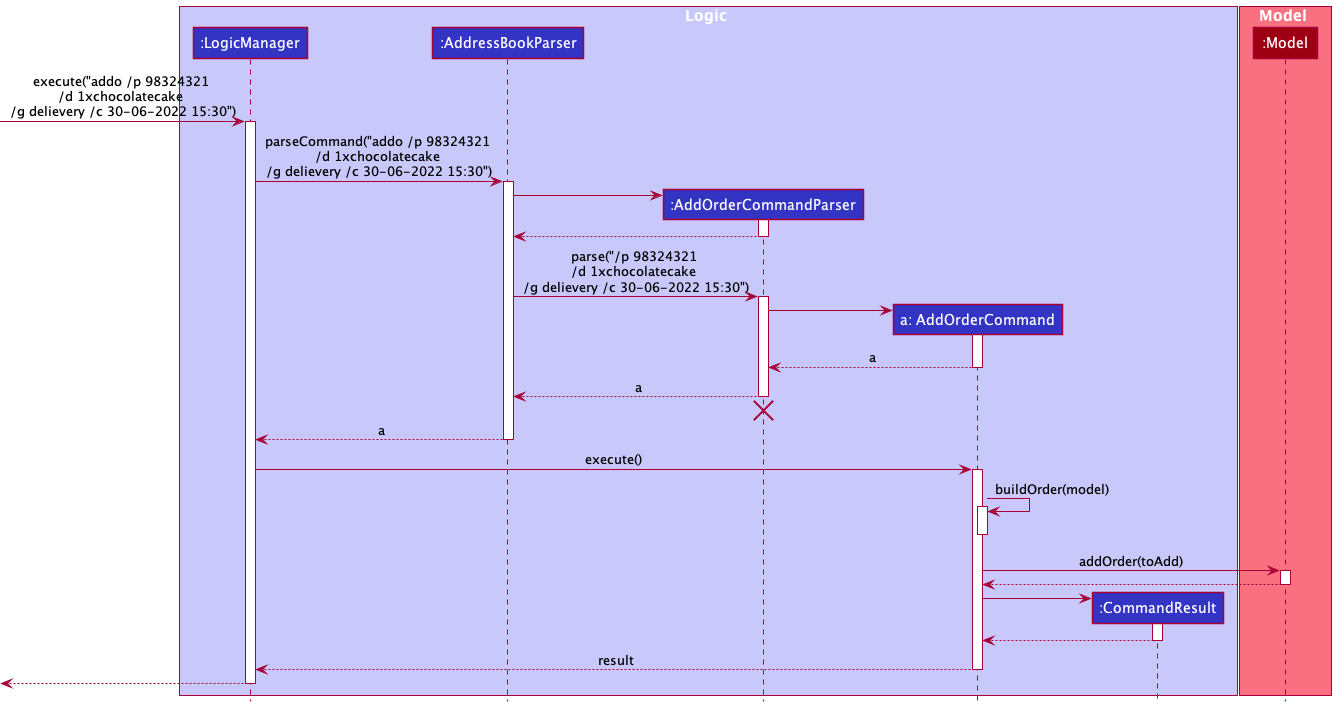

The diagram above was rendered by PlantUML. Its source (embedded in the PNG):
@startuml
!include style.puml

box Logic LOGIC_COLOR_T1
participant ":LogicManager" as LogicManager LOGIC_COLOR
participant ":AddressBookParser" as AddressBookParser LOGIC_COLOR
participant ":AddOrderCommandParser" as AddOrderCommandParser LOGIC_COLOR
participant "a: AddOrderCommand" as AddOrderCommand LOGIC_COLOR
participant ":CommandResult" as CommandResult LOGIC_COLOR
end box

box Model MODEL_COLOR_T1
participant ":Model" as Model MODEL_COLOR
end box

[-> LogicManager : execute("addo /p 98324321 \n/d 1xchocolatecake \n/g delievery /c 30-06-2022 15:30")
activate LogicManager

LogicManager -> AddressBookParser : parseCommand("addo /p 98324321 \n/d 1xchocolatecake \n/g delievery /c 30-06-2022 15:30")
activate AddressBookParser

create AddOrderCommandParser
AddressBookParser -> AddOrderCommandParser
activate AddOrderCommandParser

AddOrderCommandParser --> AddressBookParser
deactivate AddOrderCommandParser

AddressBookParser -> AddOrderCommandParser : parse("/p 98324321 \n/d 1xchocolatecake \n/g delievery /c 30-06-2022 15:30")
activate AddOrderCommandParser

create AddOrderCommand
AddOrderCommandParser -> AddOrderCommand
activate AddOrderCommand

AddOrderCommand --> AddOrderCommandParser : a
deactivate AddOrderCommand

AddOrderCommandParser --> AddressBookParser : a
deactivate AddOrderCommandParser
'Hidden arrow to position the destroy marker below the end of the activation bar.
AddOrderCommandParser -[hidden]-> AddressBookParser
destroy AddOrderCommandParser

AddressBookParser --> LogicManager : a
deactivate AddressBookParser

LogicManager -> AddOrderCommand : execute()
activate AddOrderCommand

AddOrderCommand -> AddOrderCommand : buildOrder(model)
activate AddOrderCommand
deactivate AddOrderCommand

AddOrderCommand -> Model : addOrder(toAdd)
activate Model

Model --> AddOrderCommand
deactivate Model

create CommandResult
AddOrderCommand -> CommandResult
activate CommandResult

CommandResult --> AddOrderCommand
deactivate CommandResult

AddOrderCommand --> LogicManager : result
deactivate AddOrderCommand

[<--LogicManager
deactivate LogicManager
@enduml